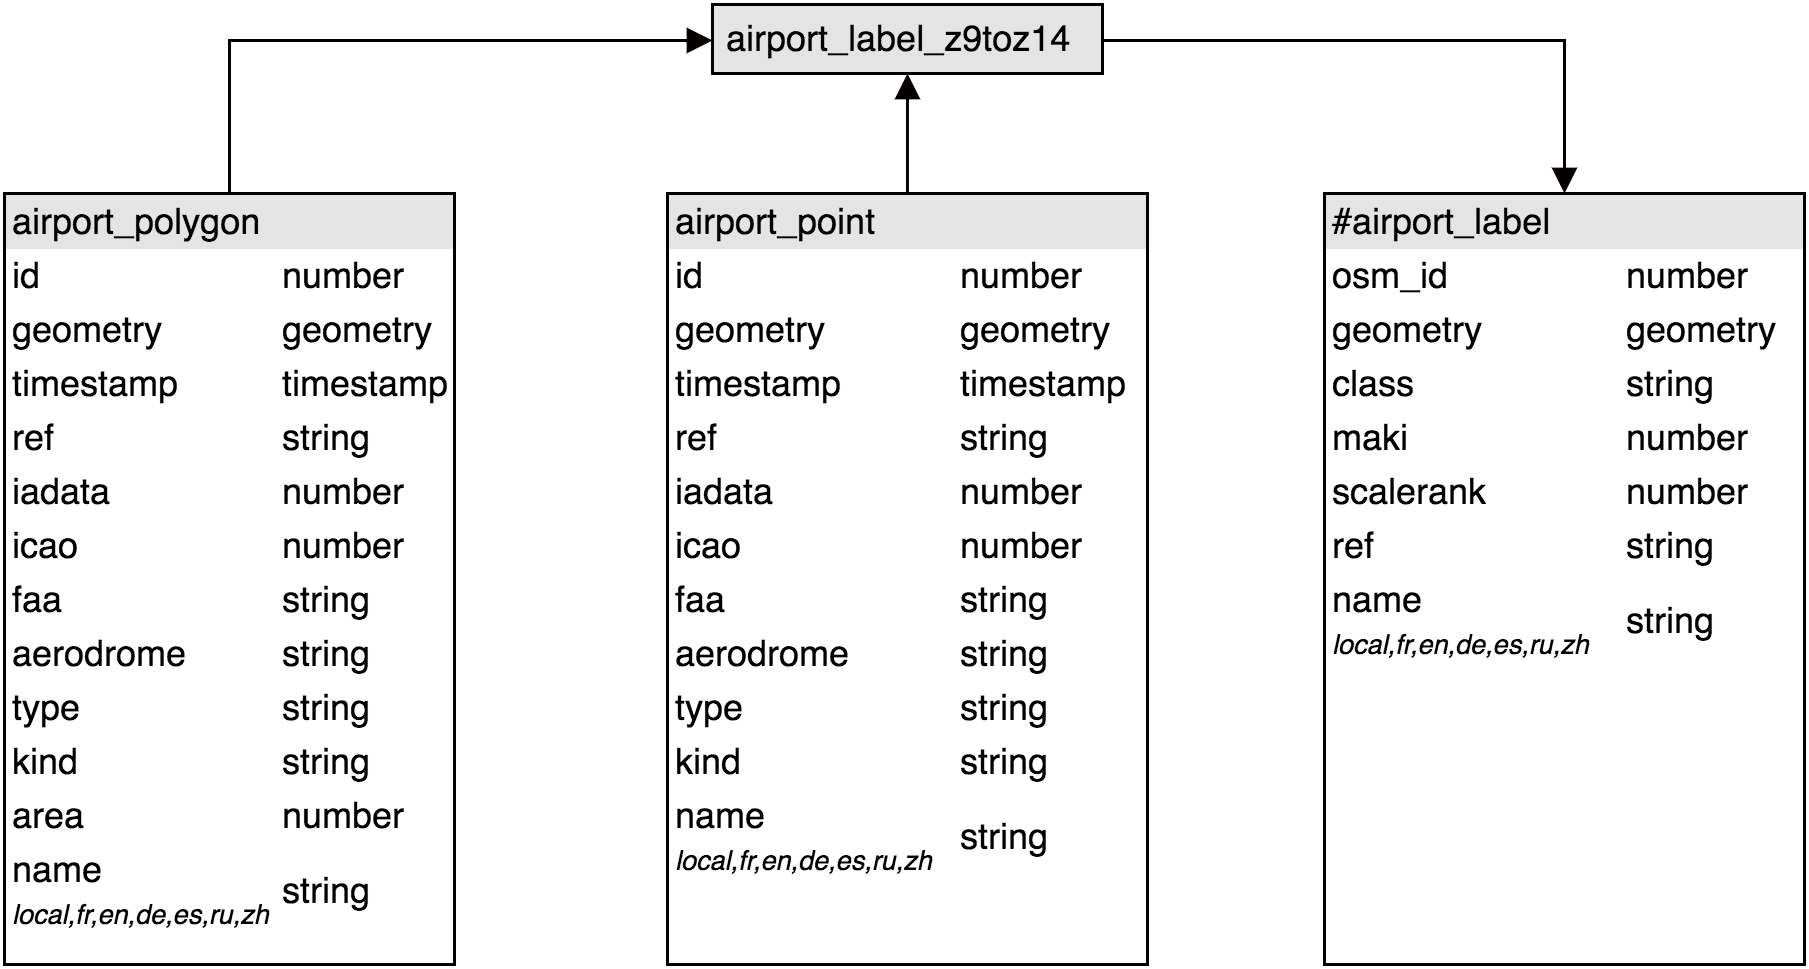

The diagram above was exported from draw.io. Its source (the exported page's mxGraphModel, read from the mxfile embedded in the PNG):
<mxGraphModel dx="1371" dy="701" grid="1" gridSize="10" guides="1" tooltips="1" connect="1" arrows="1" fold="1" page="1" pageScale="1" pageWidth="826" pageHeight="1169" background="#ffffff" math="0" shadow="0">
  <root>
    <mxCell id="0" />
    <mxCell id="1" parent="0" />
    <mxCell id="2" value="&lt;div style=&quot;box-sizing: border-box ; width: 100% ; background: #e4e4e4 ; padding: 2px&quot;&gt;#airport_label&lt;/div&gt;&lt;table style=&quot;width: 100% ; font-size: 1em&quot; cellpadding=&quot;2&quot; cellspacing=&quot;0&quot;&gt;&lt;tbody&gt;&lt;tr&gt;&lt;td&gt;osm_id&lt;/td&gt;&lt;td&gt;&lt;span&gt;number&lt;/span&gt;&lt;br&gt;&lt;/td&gt;&lt;/tr&gt;&lt;tr&gt;&lt;td&gt;geometry&lt;/td&gt;&lt;td&gt;&lt;span&gt;geometry&lt;/span&gt;&lt;/td&gt;&lt;/tr&gt;&lt;tr&gt;&lt;td&gt;class&lt;/td&gt;&lt;td&gt;string&lt;/td&gt;&lt;/tr&gt;&lt;tr&gt;&lt;td&gt;maki&lt;/td&gt;&lt;td&gt;number&lt;/td&gt;&lt;/tr&gt;&lt;tr&gt;&lt;td&gt;scalerank&lt;/td&gt;&lt;td&gt;number&lt;/td&gt;&lt;/tr&gt;&lt;tr&gt;&lt;td&gt;ref&lt;/td&gt;&lt;td&gt;string&lt;/td&gt;&lt;/tr&gt;&lt;tr&gt;&lt;td&gt;&lt;span&gt;name&lt;/span&gt;&lt;br&gt;&lt;font style=&quot;font-size: 9px&quot;&gt;&lt;font&gt;&lt;i&gt;local,fr,en,de,es,ru,zh&lt;/i&gt;&lt;/font&gt;&lt;br&gt;&lt;/font&gt;&lt;/td&gt;&lt;td&gt;&lt;span&gt;string&lt;/span&gt;&lt;br&gt;&lt;/td&gt;&lt;/tr&gt;&lt;/tbody&gt;&lt;/table&gt;" style="verticalAlign=top;align=left;overflow=fill;html=1;rounded=0;shadow=0;glass=0;strokeWidth=1;gradientColor=#ffffff;fontFamily=Helvetica;" vertex="1" parent="1">
      <mxGeometry x="480" y="343" width="160" height="257" as="geometry" />
    </mxCell>
    <mxCell id="3" value="&lt;div style=&quot;box-sizing: border-box ; width: 100% ; background: #e4e4e4 ; padding: 2px&quot;&gt;airport_point&lt;/div&gt;&lt;table style=&quot;width: 100% ; font-size: 1em&quot; cellpadding=&quot;2&quot; cellspacing=&quot;0&quot;&gt;&lt;tbody&gt;&lt;tr&gt;&lt;td&gt;id&lt;/td&gt;&lt;td&gt;&lt;span&gt;number&lt;/span&gt;&lt;br&gt;&lt;/td&gt;&lt;/tr&gt;&lt;tr&gt;&lt;td&gt;geometry&lt;/td&gt;&lt;td&gt;&lt;span&gt;geometry&lt;/span&gt;&lt;/td&gt;&lt;/tr&gt;&lt;tr&gt;&lt;td&gt;timestamp&lt;/td&gt;&lt;td&gt;timestamp&lt;/td&gt;&lt;/tr&gt;&lt;tr&gt;&lt;td&gt;ref&lt;/td&gt;&lt;td&gt;string&lt;/td&gt;&lt;/tr&gt;&lt;tr&gt;&lt;td&gt;iadata&lt;/td&gt;&lt;td&gt;number&lt;/td&gt;&lt;/tr&gt;&lt;tr&gt;&lt;td&gt;icao&lt;/td&gt;&lt;td&gt;number&lt;/td&gt;&lt;/tr&gt;&lt;tr&gt;&lt;td&gt;faa&lt;/td&gt;&lt;td&gt;string&lt;/td&gt;&lt;/tr&gt;&lt;tr&gt;&lt;td&gt;aerodrome&lt;/td&gt;&lt;td&gt;string&lt;/td&gt;&lt;/tr&gt;&lt;tr&gt;&lt;td&gt;type&lt;/td&gt;&lt;td&gt;string&lt;/td&gt;&lt;/tr&gt;&lt;tr&gt;&lt;td&gt;kind&lt;/td&gt;&lt;td&gt;string&lt;/td&gt;&lt;/tr&gt;&lt;tr&gt;&lt;td&gt;&lt;span&gt;name&lt;/span&gt;&lt;br&gt;&lt;font style=&quot;font-size: 9px&quot;&gt;&lt;font&gt;&lt;i&gt;local,fr,en,de,es,ru,zh&lt;/i&gt;&lt;/font&gt;&lt;br&gt;&lt;/font&gt;&lt;/td&gt;&lt;td&gt;&lt;span&gt;string&lt;/span&gt;&lt;br&gt;&lt;/td&gt;&lt;/tr&gt;&lt;/tbody&gt;&lt;/table&gt;" style="verticalAlign=top;align=left;overflow=fill;html=1;rounded=0;shadow=0;glass=0;strokeWidth=1;gradientColor=#ffffff;fontFamily=Helvetica;" vertex="1" parent="1">
      <mxGeometry x="261" y="343" width="160" height="257" as="geometry" />
    </mxCell>
    <mxCell id="4" value="&lt;div style=&quot;box-sizing: border-box ; width: 100% ; background: #e4e4e4 ; padding: 2px&quot;&gt;airport_polygon&lt;/div&gt;&lt;table style=&quot;width: 100% ; font-size: 1em&quot; cellpadding=&quot;2&quot; cellspacing=&quot;0&quot;&gt;&lt;tbody&gt;&lt;tr&gt;&lt;td&gt;id&lt;/td&gt;&lt;td&gt;&lt;span&gt;number&lt;/span&gt;&lt;br&gt;&lt;/td&gt;&lt;/tr&gt;&lt;tr&gt;&lt;td&gt;geometry&lt;/td&gt;&lt;td&gt;&lt;span&gt;geometry&lt;/span&gt;&lt;/td&gt;&lt;/tr&gt;&lt;tr&gt;&lt;td&gt;timestamp&lt;/td&gt;&lt;td&gt;timestamp&lt;/td&gt;&lt;/tr&gt;&lt;tr&gt;&lt;td&gt;ref&lt;/td&gt;&lt;td&gt;string&lt;/td&gt;&lt;/tr&gt;&lt;tr&gt;&lt;td&gt;iadata&lt;/td&gt;&lt;td&gt;number&lt;/td&gt;&lt;/tr&gt;&lt;tr&gt;&lt;td&gt;icao&lt;/td&gt;&lt;td&gt;number&lt;/td&gt;&lt;/tr&gt;&lt;tr&gt;&lt;td&gt;faa&lt;/td&gt;&lt;td&gt;string&lt;/td&gt;&lt;/tr&gt;&lt;tr&gt;&lt;td&gt;aerodrome&lt;/td&gt;&lt;td&gt;string&lt;/td&gt;&lt;/tr&gt;&lt;tr&gt;&lt;td&gt;type&lt;/td&gt;&lt;td&gt;string&lt;/td&gt;&lt;/tr&gt;&lt;tr&gt;&lt;td&gt;kind&lt;/td&gt;&lt;td&gt;string&lt;/td&gt;&lt;/tr&gt;&lt;tr&gt;&lt;td&gt;area&lt;/td&gt;&lt;td&gt;number&lt;/td&gt;&lt;/tr&gt;&lt;tr&gt;&lt;td&gt;&lt;span&gt;name&lt;/span&gt;&lt;br&gt;&lt;font style=&quot;font-size: 9px&quot;&gt;&lt;font&gt;&lt;i&gt;local,fr,en,de,es,ru,zh&lt;/i&gt;&lt;/font&gt;&lt;br&gt;&lt;/font&gt;&lt;/td&gt;&lt;td&gt;&lt;span&gt;string&lt;/span&gt;&lt;br&gt;&lt;/td&gt;&lt;/tr&gt;&lt;/tbody&gt;&lt;/table&gt;" style="verticalAlign=top;align=left;overflow=fill;html=1;rounded=0;shadow=0;glass=0;strokeWidth=1;gradientColor=#ffffff;fontFamily=Helvetica;" vertex="1" parent="1">
      <mxGeometry x="40" y="343" width="150" height="257" as="geometry" />
    </mxCell>
    <mxCell id="5" value="&lt;div style=&quot;box-sizing: border-box ; width: 100% ; background: #e4e4e4 ; padding: 2px&quot;&gt;&lt;table cellpadding=&quot;2&quot; cellspacing=&quot;0&quot; style=&quot;font-size: 1em ; line-height: 1.2 ; width: 100%&quot;&gt;&lt;tbody&gt;&lt;tr&gt;&lt;td&gt;airport_label_z9toz14&lt;/td&gt;&lt;/tr&gt;&lt;/tbody&gt;&lt;/table&gt;&lt;/div&gt;" style="verticalAlign=top;align=left;overflow=fill;html=1;rounded=0;shadow=0;glass=0;strokeWidth=1;gradientColor=#ffffff;fontFamily=Helvetica;" vertex="1" parent="1">
      <mxGeometry x="276" y="280" width="130" height="23" as="geometry" />
    </mxCell>
    <mxCell id="6" style="edgeStyle=orthogonalEdgeStyle;rounded=0;html=1;exitX=0.5;exitY=0;entryX=0;entryY=0.5;endArrow=block;endFill=1;jettySize=auto;orthogonalLoop=1;strokeColor=#050000;strokeWidth=1;fontSize=14;fontColor=#000000;" edge="1" source="4" target="5" parent="1">
      <mxGeometry x="115" y="292" as="geometry" />
    </mxCell>
    <mxCell id="7" style="edgeStyle=orthogonalEdgeStyle;rounded=0;html=1;exitX=0.5;exitY=0;entryX=0.5;entryY=1;endArrow=block;endFill=1;jettySize=auto;orthogonalLoop=1;strokeColor=#050000;strokeWidth=1;fontSize=14;fontColor=#000000;" edge="1" source="3" target="5" parent="1">
      <mxGeometry x="341" y="303" as="geometry" />
    </mxCell>
    <mxCell id="8" style="edgeStyle=orthogonalEdgeStyle;rounded=0;html=1;exitX=1;exitY=0.5;entryX=0.5;entryY=0;endArrow=block;endFill=1;jettySize=auto;orthogonalLoop=1;strokeColor=#050000;strokeWidth=1;fontSize=14;fontColor=#000000;" edge="1" source="5" target="2" parent="1">
      <mxGeometry x="406" y="292" as="geometry" />
    </mxCell>
  </root>
</mxGraphModel>